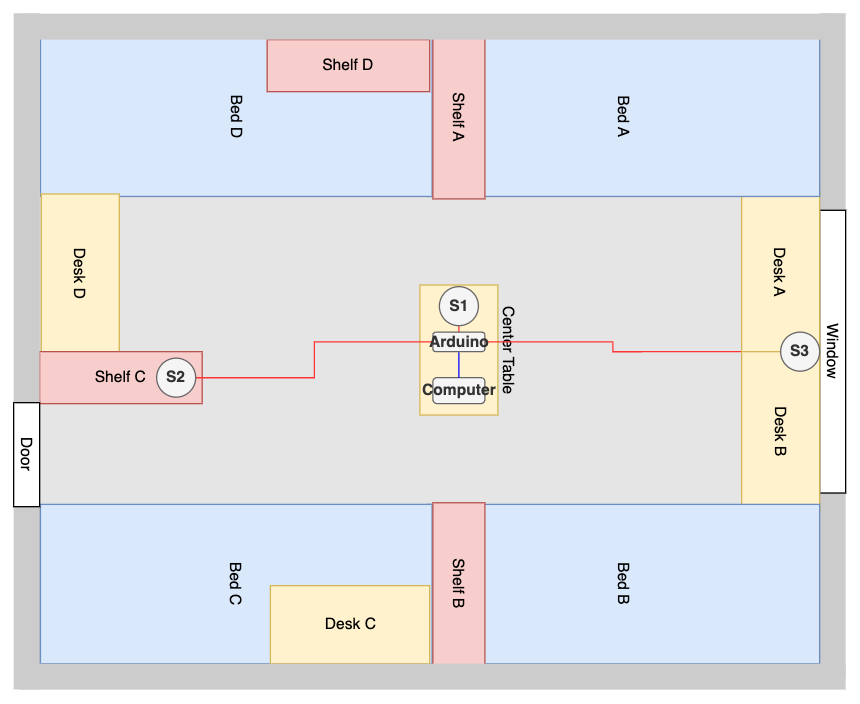

The diagram above was exported from draw.io. Its source (the exported page's mxGraphModel, read from the mxfile embedded in the PNG):
<mxGraphModel dx="1123" dy="1837" grid="1" gridSize="10" guides="1" tooltips="1" connect="1" arrows="1" fold="1" page="1" pageScale="1" pageWidth="850" pageHeight="1100" math="0" shadow="0">
  <root>
    <mxCell id="0" />
    <mxCell id="1" parent="0" />
    <mxCell id="HMmpSx706srZbVp2GTyo-33" value="" style="rounded=0;whiteSpace=wrap;html=1;rotation=90;strokeWidth=0;strokeColor=none;fillColor=#CCCCCC;" vertex="1" parent="1">
      <mxGeometry x="514.31" y="225.31" width="511.37" height="20" as="geometry" />
    </mxCell>
    <mxCell id="HMmpSx706srZbVp2GTyo-32" value="Window" style="rounded=0;whiteSpace=wrap;html=1;rotation=90;" vertex="1" parent="1">
      <mxGeometry x="661.25" y="230" width="217.5" height="20" as="geometry" />
    </mxCell>
    <mxCell id="HMmpSx706srZbVp2GTyo-29" value="" style="rounded=0;whiteSpace=wrap;html=1;rotation=90;strokeWidth=0;strokeColor=none;fillColor=#CCCCCC;" vertex="1" parent="1">
      <mxGeometry x="72.91999999999999" y="412.75" width="154.16" height="20" as="geometry" />
    </mxCell>
    <mxCell id="HMmpSx706srZbVp2GTyo-2" value="" style="rounded=0;whiteSpace=wrap;html=1;fillColor=#000000;opacity=10;" vertex="1" parent="1">
      <mxGeometry x="160" width="600" height="480" as="geometry" />
    </mxCell>
    <mxCell id="HMmpSx706srZbVp2GTyo-1" value="Center Table" style="rounded=0;whiteSpace=wrap;html=1;rotation=90;fillColor=#fff2cc;strokeColor=#d6b656;labelPosition=center;verticalLabelPosition=top;align=center;verticalAlign=bottom;" vertex="1" parent="1">
      <mxGeometry x="432.5" y="208.75" width="100" height="60" as="geometry" />
    </mxCell>
    <mxCell id="HMmpSx706srZbVp2GTyo-3" value="Desk A" style="rounded=0;whiteSpace=wrap;html=1;rotation=90;fillColor=#fff2cc;strokeColor=#d6b656;" vertex="1" parent="1">
      <mxGeometry x="668.75" y="148.75" width="122.5" height="60" as="geometry" />
    </mxCell>
    <mxCell id="HMmpSx706srZbVp2GTyo-44" style="edgeStyle=orthogonalEdgeStyle;rounded=0;orthogonalLoop=1;jettySize=auto;html=1;exitX=0;exitY=0.5;exitDx=0;exitDy=0;entryX=1;entryY=0.5;entryDx=0;entryDy=0;strokeColor=#FF3333;endArrow=none;endFill=0;" edge="1" parent="1" source="HMmpSx706srZbVp2GTyo-4" target="HMmpSx706srZbVp2GTyo-38">
      <mxGeometry relative="1" as="geometry">
        <Array as="points">
          <mxPoint x="601" y="240" />
          <mxPoint x="601" y="233" />
        </Array>
      </mxGeometry>
    </mxCell>
    <mxCell id="HMmpSx706srZbVp2GTyo-4" value="Desk B" style="rounded=0;whiteSpace=wrap;html=1;rotation=90;fillColor=#fff2cc;strokeColor=#d6b656;" vertex="1" parent="1">
      <mxGeometry x="668.75" y="271.25" width="122.5" height="60" as="geometry" />
    </mxCell>
    <mxCell id="HMmpSx706srZbVp2GTyo-5" value="Bed B" style="rounded=0;whiteSpace=wrap;html=1;rotation=90;fillColor=#dae8fc;strokeColor=#6c8ebf;" vertex="1" parent="1">
      <mxGeometry x="548.12" y="268.12" width="122.5" height="301.25" as="geometry" />
    </mxCell>
    <mxCell id="HMmpSx706srZbVp2GTyo-6" value="Bed C" style="rounded=0;whiteSpace=wrap;html=1;rotation=90;fillColor=#dae8fc;strokeColor=#6c8ebf;" vertex="1" parent="1">
      <mxGeometry x="250" y="268.12" width="122.5" height="301.25" as="geometry" />
    </mxCell>
    <mxCell id="HMmpSx706srZbVp2GTyo-7" value="Bed A" style="rounded=0;whiteSpace=wrap;html=1;rotation=90;fillColor=#dae8fc;strokeColor=#6c8ebf;" vertex="1" parent="1">
      <mxGeometry x="548.12" y="-91.25" width="122.5" height="301.25" as="geometry" />
    </mxCell>
    <mxCell id="HMmpSx706srZbVp2GTyo-8" value="Bed D" style="rounded=0;whiteSpace=wrap;html=1;rotation=90;fillColor=#dae8fc;strokeColor=#6c8ebf;" vertex="1" parent="1">
      <mxGeometry x="250" y="-91.25" width="122.5" height="301.25" as="geometry" />
    </mxCell>
    <mxCell id="HMmpSx706srZbVp2GTyo-14" value="Desk D" style="rounded=0;whiteSpace=wrap;html=1;rotation=90;fillColor=#fff2cc;strokeColor=#d6b656;" vertex="1" parent="1">
      <mxGeometry x="130" y="150" width="122.5" height="60" as="geometry" />
    </mxCell>
    <mxCell id="HMmpSx706srZbVp2GTyo-13" value="Shelf C" style="rounded=0;whiteSpace=wrap;html=1;rotation=0;fillColor=#f8cecc;strokeColor=#b85450;" vertex="1" parent="1">
      <mxGeometry x="160" y="240" width="125" height="40" as="geometry" />
    </mxCell>
    <mxCell id="HMmpSx706srZbVp2GTyo-15" value="Shelf B" style="rounded=0;whiteSpace=wrap;html=1;rotation=90;fillColor=#f8cecc;strokeColor=#b85450;" vertex="1" parent="1">
      <mxGeometry x="420" y="398.75" width="125" height="40" as="geometry" />
    </mxCell>
    <mxCell id="HMmpSx706srZbVp2GTyo-16" value="Shelf A" style="rounded=0;whiteSpace=wrap;html=1;rotation=90;fillColor=#f8cecc;strokeColor=#b85450;" vertex="1" parent="1">
      <mxGeometry x="420" y="40" width="125" height="40" as="geometry" />
    </mxCell>
    <mxCell id="HMmpSx706srZbVp2GTyo-17" value="Shelf D" style="rounded=0;whiteSpace=wrap;html=1;rotation=0;fillColor=#f8cecc;strokeColor=#b85450;" vertex="1" parent="1">
      <mxGeometry x="335" width="125" height="40" as="geometry" />
    </mxCell>
    <mxCell id="HMmpSx706srZbVp2GTyo-43" style="edgeStyle=orthogonalEdgeStyle;rounded=0;orthogonalLoop=1;jettySize=auto;html=1;entryX=0;entryY=0.5;entryDx=0;entryDy=0;strokeColor=#FF3333;endArrow=none;endFill=0;" edge="1" parent="1" source="HMmpSx706srZbVp2GTyo-20" target="HMmpSx706srZbVp2GTyo-38">
      <mxGeometry relative="1" as="geometry" />
    </mxCell>
    <mxCell id="HMmpSx706srZbVp2GTyo-20" value="S2" style="ellipse;whiteSpace=wrap;html=1;aspect=fixed;fillColor=#f5f5f5;strokeColor=#666666;fontColor=#333333;fontStyle=1" vertex="1" parent="1">
      <mxGeometry x="250" y="245" width="30" height="30" as="geometry" />
    </mxCell>
    <mxCell id="HMmpSx706srZbVp2GTyo-21" value="S3" style="ellipse;whiteSpace=wrap;html=1;aspect=fixed;fillColor=#f5f5f5;strokeColor=#666666;fontColor=#333333;fontStyle=1" vertex="1" parent="1">
      <mxGeometry x="730" y="225" width="30" height="30" as="geometry" />
    </mxCell>
    <mxCell id="HMmpSx706srZbVp2GTyo-22" value="Desk C" style="rounded=0;whiteSpace=wrap;html=1;rotation=0;fillColor=#fff2cc;strokeColor=#d6b656;" vertex="1" parent="1">
      <mxGeometry x="337.5" y="420" width="122.5" height="60" as="geometry" />
    </mxCell>
    <mxCell id="HMmpSx706srZbVp2GTyo-24" value="Computer" style="rounded=1;whiteSpace=wrap;html=1;fontStyle=1;fillColor=#f5f5f5;fontColor=#333333;strokeColor=#666666;" vertex="1" parent="1">
      <mxGeometry x="462.5" y="260" width="40" height="20" as="geometry" />
    </mxCell>
    <mxCell id="HMmpSx706srZbVp2GTyo-25" value="Door" style="rounded=0;whiteSpace=wrap;html=1;rotation=90;" vertex="1" parent="1">
      <mxGeometry x="110" y="309.25" width="80" height="20" as="geometry" />
    </mxCell>
    <mxCell id="HMmpSx706srZbVp2GTyo-27" value="" style="rounded=0;whiteSpace=wrap;html=1;rotation=90;strokeWidth=0;strokeColor=none;fillColor=#CCCCCC;" vertex="1" parent="1">
      <mxGeometry x="0.47" y="119.22" width="299.06" height="20" as="geometry" />
    </mxCell>
    <mxCell id="HMmpSx706srZbVp2GTyo-28" value="" style="rounded=0;whiteSpace=wrap;html=1;rotation=-180;strokeWidth=0;strokeColor=none;fillColor=#CCCCCC;" vertex="1" parent="1">
      <mxGeometry x="150" y="-20" width="620" height="20" as="geometry" />
    </mxCell>
    <mxCell id="HMmpSx706srZbVp2GTyo-30" value="" style="rounded=0;whiteSpace=wrap;html=1;rotation=0;strokeWidth=0;strokeColor=none;fillColor=#CCCCCC;" vertex="1" parent="1">
      <mxGeometry x="144.53" y="480" width="635.47" height="20" as="geometry" />
    </mxCell>
    <mxCell id="HMmpSx706srZbVp2GTyo-42" style="edgeStyle=orthogonalEdgeStyle;rounded=0;orthogonalLoop=1;jettySize=auto;html=1;entryX=0.5;entryY=0;entryDx=0;entryDy=0;endArrow=none;endFill=0;strokeColor=#0000FF;" edge="1" parent="1" source="HMmpSx706srZbVp2GTyo-38" target="HMmpSx706srZbVp2GTyo-24">
      <mxGeometry relative="1" as="geometry" />
    </mxCell>
    <mxCell id="HMmpSx706srZbVp2GTyo-46" style="edgeStyle=orthogonalEdgeStyle;rounded=0;orthogonalLoop=1;jettySize=auto;html=1;entryX=0.5;entryY=0;entryDx=0;entryDy=0;endArrow=none;endFill=0;strokeColor=#FF3333;" edge="1" parent="1" source="HMmpSx706srZbVp2GTyo-19" target="HMmpSx706srZbVp2GTyo-38">
      <mxGeometry relative="1" as="geometry" />
    </mxCell>
    <mxCell id="HMmpSx706srZbVp2GTyo-19" value="S1" style="ellipse;whiteSpace=wrap;html=1;aspect=fixed;fillColor=#f5f5f5;strokeColor=#666666;fontColor=#333333;fontStyle=1" vertex="1" parent="1">
      <mxGeometry x="467.5" y="190" width="30" height="30" as="geometry" />
    </mxCell>
    <mxCell id="HMmpSx706srZbVp2GTyo-38" value="Arduino" style="rounded=1;whiteSpace=wrap;html=1;fontStyle=1;fillColor=#f5f5f5;fontColor=#333333;strokeColor=#666666;" vertex="1" parent="1">
      <mxGeometry x="462.5" y="225" width="40" height="15" as="geometry" />
    </mxCell>
  </root>
</mxGraphModel>